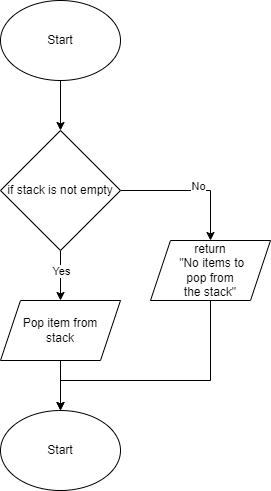

The diagram above was exported from draw.io. Its source (the exported page's mxGraphModel, read from the mxfile embedded in the PNG):
<mxGraphModel dx="690" dy="506" grid="1" gridSize="10" guides="1" tooltips="1" connect="1" arrows="1" fold="1" page="1" pageScale="1" pageWidth="827" pageHeight="1169" math="0" shadow="0">
  <root>
    <mxCell id="0" />
    <mxCell id="1" parent="0" />
    <mxCell id="5" style="edgeStyle=none;html=1;exitX=0.5;exitY=1;exitDx=0;exitDy=0;" parent="1" source="2" target="4" edge="1">
      <mxGeometry relative="1" as="geometry" />
    </mxCell>
    <mxCell id="2" value="Start" style="ellipse;whiteSpace=wrap;html=1;" parent="1" vertex="1">
      <mxGeometry x="120" y="80" width="120" height="80" as="geometry" />
    </mxCell>
    <mxCell id="7" style="edgeStyle=none;html=1;exitX=0.5;exitY=1;exitDx=0;exitDy=0;" parent="1" source="4" edge="1">
      <mxGeometry relative="1" as="geometry">
        <mxPoint x="180" y="380" as="targetPoint" />
      </mxGeometry>
    </mxCell>
    <mxCell id="11" value="Yes" style="edgeLabel;html=1;align=center;verticalAlign=middle;resizable=0;points=[];" parent="7" vertex="1" connectable="0">
      <mxGeometry x="-0.192" relative="1" as="geometry">
        <mxPoint as="offset" />
      </mxGeometry>
    </mxCell>
    <mxCell id="16" style="edgeStyle=orthogonalEdgeStyle;rounded=0;html=1;exitX=1;exitY=0.5;exitDx=0;exitDy=0;entryX=0.5;entryY=0;entryDx=0;entryDy=0;" parent="1" source="4" target="14" edge="1">
      <mxGeometry relative="1" as="geometry" />
    </mxCell>
    <mxCell id="18" value="No" style="edgeLabel;html=1;align=center;verticalAlign=middle;resizable=0;points=[];" parent="16" vertex="1" connectable="0">
      <mxGeometry x="0.1029" y="5" relative="1" as="geometry">
        <mxPoint as="offset" />
      </mxGeometry>
    </mxCell>
    <mxCell id="4" value="if stack is not empty" style="rhombus;whiteSpace=wrap;html=1;" parent="1" vertex="1">
      <mxGeometry x="120" y="210" width="120" height="120" as="geometry" />
    </mxCell>
    <mxCell id="9" style="edgeStyle=none;html=1;exitX=0.5;exitY=1;exitDx=0;exitDy=0;entryX=0.5;entryY=0;entryDx=0;entryDy=0;" parent="1" target="8" edge="1">
      <mxGeometry relative="1" as="geometry">
        <mxPoint x="180" y="440" as="sourcePoint" />
      </mxGeometry>
    </mxCell>
    <mxCell id="8" value="Start" style="ellipse;whiteSpace=wrap;html=1;" parent="1" vertex="1">
      <mxGeometry x="120" y="490" width="120" height="80" as="geometry" />
    </mxCell>
    <mxCell id="13" value="Pop item from &lt;br&gt;stack" style="shape=parallelogram;perimeter=parallelogramPerimeter;whiteSpace=wrap;html=1;fixedSize=1;" parent="1" vertex="1">
      <mxGeometry x="120" y="380" width="120" height="60" as="geometry" />
    </mxCell>
    <mxCell id="17" style="edgeStyle=orthogonalEdgeStyle;rounded=0;html=1;exitX=0.5;exitY=1;exitDx=0;exitDy=0;entryX=0.5;entryY=0;entryDx=0;entryDy=0;" parent="1" source="14" target="8" edge="1">
      <mxGeometry relative="1" as="geometry">
        <Array as="points">
          <mxPoint x="330" y="460" />
          <mxPoint x="180" y="460" />
        </Array>
      </mxGeometry>
    </mxCell>
    <mxCell id="14" value="return&lt;br&gt;&amp;nbsp;&quot;No items to &lt;br&gt;pop from &lt;br&gt;the stack&quot;" style="shape=parallelogram;perimeter=parallelogramPerimeter;whiteSpace=wrap;html=1;fixedSize=1;" parent="1" vertex="1">
      <mxGeometry x="270" y="320" width="120" height="60" as="geometry" />
    </mxCell>
  </root>
</mxGraphModel>